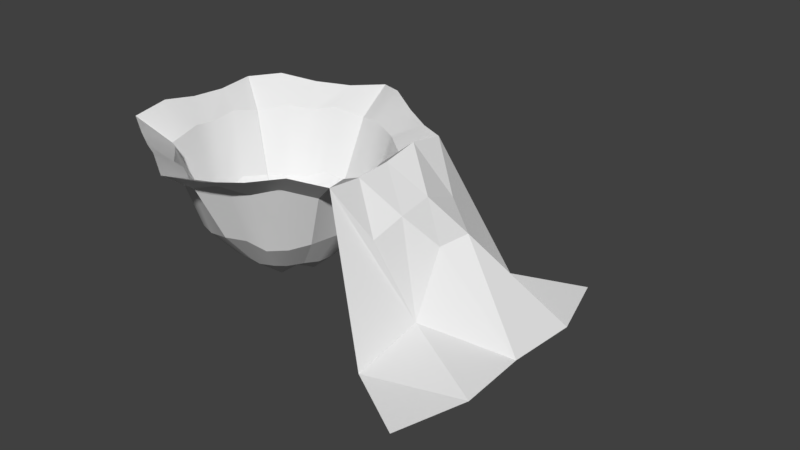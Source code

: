 # Source: Geothermal_Vent.blend  (saved by Blender 2.80.75; exported with 4.5.12 LTS)
import bpy
from mathutils import Matrix  # noqa: F401  (used for matrix-valued properties, if any)

bpy.ops.wm.read_factory_settings(use_empty=True)
scene = bpy.context.scene
scene.name = 'Scene'

# ---- collections
col_collection_1 = bpy.data.collections.new('Collection 1'); scene.collection.children.link(col_collection_1)

# ---- materials (node trees are filled in below, after node groups)
mat_none_001 = bpy.data.materials.new('None.001')
mat_none_001.alpha_threshold = 0.0
mat_none_001.use_transparent_shadow = False
mat_none_001.roughness = 0.5
mat_none = bpy.data.materials.new('None')
mat_none.alpha_threshold = 0.0
mat_none.use_transparent_shadow = False
mat_none.roughness = 0.5

# ---- material node trees

# ---- world
world_world = bpy.data.worlds.new('World'); scene.world = world_world
world_world.color = (0.05088, 0.05088, 0.05088)
world_world.use_sun_shadow = False
world_world.sun_shadow_jitter_overblur = 0.0
world_world.cycles.sampling_method = 'MANUAL'

# ---- meshes
me_tile_001 = bpy.data.meshes.new('Tile.001')
me_tile_001.from_pydata([(0.0609, 1.718e-08, 0.1055), (0.866, 0.0, -0.5), (6.504e-15, 0.9978, -1.0), (-0.866, 0.9978, -0.5), (-0.866, 0.0, 0.5), (-0.433, 0.1552, -0.25), (3.921e-15, 0.5518, -0.5), (0.426, 0.05477, -0.7565), (-0.8731, 0.05477, -0.00653), (0.5105, 2.188e-08, -0.1157), (-0.4331, 0.9914, -0.7499), (-0.3586, 2.099e-08, 0.3788), (-0.6495, 0.6846, -0.375), (4.864e-15, 0.6846, -0.75), (-0.6495, 0.9753, -0.625), (-0.2165, 1.038, -0.875), (-0.442, 0.7632, -0.4632), (-0.2252, 0.5508, -0.404), (-0.2306, 0.7972, -0.5922)], [], [(0, 9, 6), (0, 6, 17, 5), (0, 5, 11), (11, 8, 4), (11, 5, 8), (5, 12, 3, 8), (5, 16, 12), (5, 17, 16), (6, 13, 18), (6, 7, 2, 13), (6, 9, 7), (9, 1, 7), (18, 15, 10), (18, 13, 15), (13, 2, 15), (16, 18, 10), (16, 17, 18), (17, 6, 18), (12, 14, 3), (12, 16, 14), (16, 10, 14)])
_k = set([(1, 7), (2, 7), (2, 15), (3, 8), (3, 14), (4, 8), (10, 14), (10, 15)])
me_tile_001.attributes.new('sharp_edge', 'BOOLEAN', 'EDGE').data.foreach_set('value', [ (min(e.vertices), max(e.vertices)) in _k for e in me_tile_001.edges])
_uv = me_tile_001.uv_layers.new(name='UVMap')
_uv.uv.foreach_set('vector', [0.5, 0.5, 0.5, 0.25, 0.75, 0.375, 0.5, 0.5, 0.75, 0.375, 0.75, 0.5, 0.75, 0.625, 0.5, 0.5, 0.75, 0.625, 0.5, 0.75, 0.5, 0.75, 0.75, 0.875, 0.5, 1.0, 0.5, 0.75, 0.75, 0.625, 0.75, 0.875, 0.75, 0.625, 0.875, 0.6875, 1.0, 0.75, 0.75, 0.875, 0.75, 0.625, 0.875, 0.5625, 0.875, 0.6875, 0.75, 0.625, 0.75, 0.5, 0.875, 0.5625, 0.75, 0.375, 0.875, 0.3125, 0.875, 0.4375, 0.75, 0.375, 0.75, 0.125, 1.0, 0.25, 0.875, 0.3125, 0.75, 0.375, 0.5, 0.25, 0.75, 0.125, 0.5, 0.25, 0.5, 0.0, 0.75, 0.125, 0.875, 0.4375, 1.0, 0.375, 1.0, 0.5, 0.875, 0.4375, 0.875, 0.3125, 1.0, 0.375, 0.875, 0.3125, 1.0, 0.25, 1.0, 0.375, 0.875, 0.5625, 0.875, 0.4375, 1.0, 0.5, 0.875, 0.5625, 0.75, 0.5, 0.875, 0.4375, 0.75, 0.5, 0.75, 0.375, 0.875, 0.4375, 0.875, 0.6875, 1.0, 0.625, 1.0, 0.75, 0.875, 0.6875, 0.875, 0.5625, 1.0, 0.625, 0.875, 0.5625, 1.0, 0.5, 1.0, 0.625])
me_tile_001.materials.append(mat_none_001)
me_tile_001.use_remesh_preserve_volume = False
me_tile_001.use_remesh_preserve_attributes = False
me_tile_001.use_mirror_vertex_groups = False
me_tile_001.update()
me_tile_001.normals_split_custom_set([tuple(v) for v in zip(*[iter([0.307, 0.7186, 0.624, 0.307, 0.7186, 0.624, 0.307, 0.7186, 0.624, -0.1394, 0.6324, 0.762, -0.1394, 0.6324, 0.762, -0.1394, 0.6324, 0.762, -0.1394, 0.6324, 0.762, 0.144, 0.9646, 0.221, 0.144, 0.9646, 0.221, 0.144, 0.9646, 0.221, 0.02558, 0.9939, 0.1071, 0.02558, 0.9939, 0.1071, 0.02558, 0.9939, 0.1071, -0.08299, 0.9652, 0.248, -0.08299, 0.9652, 0.248, -0.08299, 0.9652, 0.248, 0.288, 0.4054, 0.8676, 0.288, 0.4054, 0.8676, 0.288, 0.4054, 0.8676, 0.288, 0.4054, 0.8676, 0.2641, 0.3226, 0.9089, 0.2641, 0.3226, 0.9089, 0.2641, 0.3226, 0.9089, 0.06724, 0.331, 0.9412, 0.06724, 0.331, 0.9412, 0.06724, 0.331, 0.9412, 0.6011, 0.7058, 0.3749, 0.6011, 0.7058, 0.3749, 0.6011, 0.7058, 0.3749, 0.744, 0.4986, 0.4448, 0.744, 0.4986, 0.4448, 0.744, 0.4986, 0.4448, 0.744, 0.4986, 0.4448, 0.7478, 0.6626, -0.04209, 0.7478, 0.6626, -0.04209, 0.7478, 0.6626, -0.04209, 0.08036, 0.994, 0.07434, 0.08036, 0.994, 0.07434, 0.08036, 0.994, 0.07434, 0.2116, 0.7394, 0.6391, 0.2116, 0.7394, 0.6391, 0.2116, 0.7394, 0.6391, 0.6346, 0.5729, 0.5187, 0.6346, 0.5729, 0.5187, 0.6346, 0.5729, 0.5187, 0.4924, 0.5429, 0.6803, 0.4924, 0.5429, 0.6803, 0.4924, 0.5429, 0.6803, 0.2497, 0.7538, 0.6078, 0.2497, 0.7538, 0.6078, 0.2497, 0.7538, 0.6078, 0.3585, 0.5717, 0.738, 0.3585, 0.5717, 0.738, 0.3585, 0.5717, 0.738, 0.3172, 0.5801, 0.7502, 0.3172, 0.5801, 0.7502, 0.3172, 0.5801, 0.7502, 0.4511, 0.5818, 0.6767, 0.4511, 0.5818, 0.6767, 0.4511, 0.5818, 0.6767, 0.07512, 0.6501, 0.7561, 0.07512, 0.6501, 0.7561, 0.07512, 0.6501, 0.7561, 0.2918, 0.7439, 0.6012, 0.2918, 0.7439, 0.6012, 0.2918, 0.7439, 0.6012])] * 3)])
me_tile = bpy.data.meshes.new('Tile')
me_tile.from_pydata([(-0.866, 0.9978, -0.5), (-0.866, 0.9978, 0.5), (-0.6629, 0.8252, -0.3827), (-0.6629, 0.8252, 0.3827), (0.0, 0.08394, -3.464e-08), (-0.4817, 0.4132, -0.2781), (-0.4817, 0.4132, 0.2781), (0.0, 0.03408, -4.972e-08), (-0.3102, 0.1782, -0.1791), (-0.3102, 0.1782, 0.1791), (-0.866, 0.9914, 0.0001259), (-0.7153, 0.8391, -0.0198), (-0.5666, 0.3865, 0.0129), (-0.3959, 0.1892, 0.002493), (-0.1551, 0.07356, 0.08954), (-0.866, 0.9753, -0.25), (-0.6738, 0.8832, -0.1756), (-0.5532, 0.4398, -0.1169), (-0.3671, 0.1784, -0.1014), (-0.866, 1.038, 0.25), (-0.6803, 0.8733, 0.152), (-0.5448, 0.393, 0.1469), (-0.1551, 0.07356, -0.08954), (-0.3671, 0.1784, 0.07769), (-0.2209, 0.04114, -0.001155)], [], [(19, 1, 3, 20), (20, 3, 6, 21), (21, 6, 9, 23), (24, 18, 13, 23), (17, 12, 13, 18), (16, 11, 12, 17), (15, 10, 11, 16), (0, 15, 16, 2), (2, 16, 17, 5), (5, 17, 18, 8), (22, 8, 18, 24), (7, 22, 24, 14), (14, 24, 23, 9), (12, 21, 23, 13), (11, 20, 21, 12), (10, 19, 20, 11)])
me_tile.polygons.foreach_set('use_smooth', [True] * 16)
_k = set([(0, 15), (1, 19), (2, 16), (3, 20), (5, 17), (6, 21), (8, 18), (9, 23), (10, 15), (10, 19), (11, 16), (11, 20), (12, 17), (12, 21), (13, 18), (13, 23)])
me_tile.attributes.new('sharp_edge', 'BOOLEAN', 'EDGE').data.foreach_set('value', [ (min(e.vertices), max(e.vertices)) in _k for e in me_tile.edges])
_uv = me_tile.uv_layers.new(name='UVMap')
_uv.uv.foreach_set('vector', [0.625, 0.9375, 0.5, 1.0, 0.5, 1.0, 0.625, 0.9375, 0.625, 0.9375, 0.5, 1.0, 0.5, 1.0, 0.625, 0.9375, 0.625, 0.9375, 0.5, 1.0, 0.5, 1.0, 0.625, 0.9375, 0.6875, 0.7812, 0.875, 0.8125, 0.75, 0.875, 0.625, 0.9375, 0.875, 0.8125, 0.75, 0.875, 0.75, 0.875, 0.875, 0.8125, 0.875, 0.8125, 0.75, 0.875, 0.75, 0.875, 0.875, 0.8125, 0.875, 0.8125, 0.75, 0.875, 0.75, 0.875, 0.875, 0.8125, 1.0, 0.75, 0.875, 0.8125, 0.875, 0.8125, 1.0, 0.75, 1.0, 0.75, 0.875, 0.8125, 0.875, 0.8125, 1.0, 0.75, 1.0, 0.75, 0.875, 0.8125, 0.875, 0.8125, 1.0, 0.75, 0.75, 0.625, 1.0, 0.75, 0.875, 0.8125, 0.6875, 0.7812, 0.5, 0.5, 0.75, 0.625, 0.6875, 0.7812, 0.5, 0.75, 0.5, 0.75, 0.6875, 0.7812, 0.625, 0.9375, 0.5, 1.0, 0.75, 0.875, 0.625, 0.9375, 0.625, 0.9375, 0.75, 0.875, 0.75, 0.875, 0.625, 0.9375, 0.625, 0.9375, 0.75, 0.875, 0.75, 0.875, 0.625, 0.9375, 0.625, 0.9375, 0.75, 0.875])
me_tile.materials.append(mat_none)
me_tile.use_remesh_preserve_volume = False
me_tile.use_remesh_preserve_attributes = False
me_tile.use_mirror_vertex_groups = False
me_tile.update()
me_tile.normals_split_custom_set([tuple(v) for v in zip(*[iter([0.6734, 0.7392, -0.004612, 0.6842, 0.7214, 0.107, 0.6842, 0.7214, 0.107, 0.6633, 0.7452, -0.06885, 0.9294, 0.3132, -0.1951, 0.9203, 0.3485, -0.1779, 0.9203, 0.3485, -0.1779, 0.9293, 0.3136, -0.1949, 0.6954, 0.658, -0.2889, 0.65, 0.6513, -0.3916, 0.65, 0.6513, -0.3916, 0.696, 0.658, -0.2873, 0.3472, 0.9378, 0.003728, 0.5221, 0.8185, 0.2398, 0.6459, 0.7634, 0.0, 0.5497, 0.8089, -0.2088, 0.7476, 0.5994, 0.286, 0.768, 0.638, 0.05556, 0.7671, 0.6401, 0.04124, 0.745, 0.5997, 0.2922, 0.923, 0.3294, 0.1987, 0.9526, 0.3005, 0.04817, 0.9547, 0.2975, -0.008046, 0.9218, 0.3257, 0.2101, 0.5711, 0.8208, 0.01473, 0.6117, 0.7889, -0.05846, 0.606, 0.7948, -0.03298, 0.5699, 0.8207, 0.04176, 0.5723, 0.8185, -0.04991, 0.5711, 0.8208, 0.01473, 0.5699, 0.8207, 0.04176, 0.5723, 0.8185, -0.04991, 0.9275, 0.3515, 0.1269, 0.923, 0.3294, 0.1987, 0.9218, 0.3257, 0.2101, 0.9275, 0.3515, 0.1269, 0.7301, 0.601, 0.3253, 0.7476, 0.5994, 0.286, 0.745, 0.5997, 0.2922, 0.7301, 0.601, 0.3253, 0.2146, 0.9495, 0.229, 0.3786, 0.8153, 0.4381, 0.5221, 0.8185, 0.2398, 0.3472, 0.9378, 0.003728, 0.03193, 0.9995, 0.0, 0.2146, 0.9495, 0.229, 0.3472, 0.9378, 0.003728, 0.2393, 0.9471, -0.2138, 0.2393, 0.9471, -0.2138, 0.3472, 0.9378, 0.003728, 0.5497, 0.8089, -0.2088, 0.423, 0.8099, -0.4063, 0.768, 0.638, 0.05556, 0.6954, 0.658, -0.2889, 0.696, 0.658, -0.2873, 0.7671, 0.6401, 0.04124, 0.9526, 0.3005, 0.04817, 0.9294, 0.3132, -0.1951, 0.9293, 0.3136, -0.1949, 0.9547, 0.2975, -0.008046, 0.6117, 0.7889, -0.05846, 0.6734, 0.7392, -0.004612, 0.6633, 0.7452, -0.06885, 0.606, 0.7948, -0.03298])] * 3)])

# ---- objects
ob_geothermal_shell = bpy.data.objects.new('Geothermal Shell', me_tile_001)
ob_geothermal_core = bpy.data.objects.new('Geothermal Core', me_tile)

# ---- transforms, parenting, visibility, modifiers, constraints
ob_geothermal_shell.location = (1.732, 0.0, 0.0)
ob_geothermal_shell.rotation_euler = (1.571, -0.0, 1.047)
ob_geothermal_shell.lineart.crease_threshold = 0.0
_m = ob_geothermal_shell.modifiers.new('Array', 'ARRAY')
_m.show_render = False
_m.count = 6
_m.use_constant_offset = True
_m.constant_offset_displace = (-0.866, 0.0, 1.5)
_m.use_relative_offset = False
_m.relative_offset_displace = (-0.9, 0.0, 0.0)
_m.use_object_offset = True
_m.offset_object = ob_geothermal_core
ob_geothermal_core.location = (0.0, 0.0, 0.0)
ob_geothermal_core.rotation_euler = (1.571, 0.0, 0.0)
ob_geothermal_core.lineart.crease_threshold = 0.0
_m = ob_geothermal_core.modifiers.new('Array', 'ARRAY')
_m.count = 6
_m.use_constant_offset = True
_m.constant_offset_displace = (-1.732, 0.0, 0.0)
_m.use_relative_offset = False
_m.use_object_offset = True
_m.offset_object = ob_geothermal_shell

# ---- collection membership
scene.collection.objects.link(ob_geothermal_shell)
col_collection_1.objects.link(ob_geothermal_core)

# ---- scene / render settings (as saved in the file)
scene.frame_start = 1; scene.frame_end = 250; scene.frame_set(1)
scene.render.engine = 'BLENDER_EEVEE_NEXT'
scene.render.resolution_percentage = 50
scene.render.dither_intensity = 0.0
scene.cycles.use_denoising = False
scene.cycles.samples = 128
scene.cycles.sampling_pattern = 'TABULATED_SOBOL'
scene.cycles.use_adaptive_sampling = False
scene.cycles.use_light_tree = False
scene.cycles.blur_glossy = 0.0
scene.cycles.sample_clamp_indirect = 0.0
scene.view_settings.view_transform = 'Standard'
bpy.context.view_layer.update()

# ---- added for rendering (the .blend has no active camera and no usable light): camera, sun
cam_auto = bpy.data.cameras.new('AutoCamera')
cam_auto.lens = 50.0
cam_auto.sensor_width = 36.0
cam_auto.clip_end = 1000.0
ob_auto_camera = bpy.data.objects.new('AutoCamera', cam_auto)
scene.collection.objects.link(ob_auto_camera)
ob_auto_camera.location = (4.80948, -4.61023, 3.67356)
ob_auto_camera.rotation_euler = (1.09748, -7.21219e-08, 0.694738)
scene.camera = ob_auto_camera
light_auto_sun = bpy.data.lights.new('AutoSun', 'SUN')
light_auto_sun.energy = 3.0
light_auto_sun.angle = 0.0523599
ob_auto_sun = bpy.data.objects.new('AutoSun', light_auto_sun)
scene.collection.objects.link(ob_auto_sun)
ob_auto_sun.rotation_euler = (0.872665, 0.174533, 0.523599)
bpy.context.view_layer.update()
